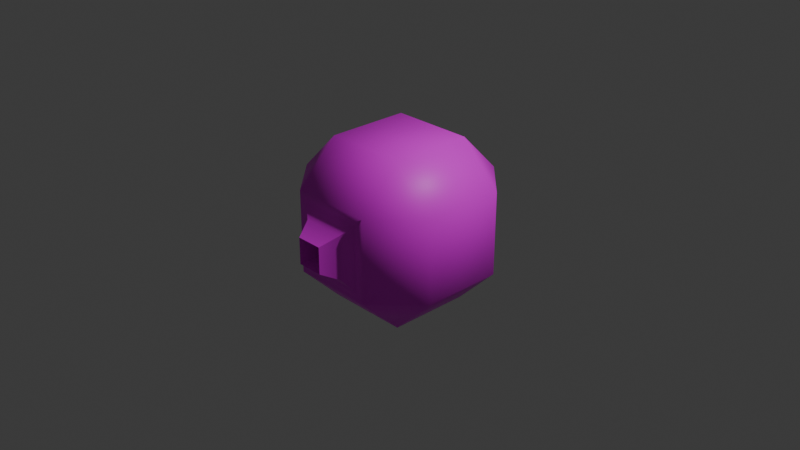 # Source: default_triangled.blend  (saved by Blender 4.1.24; exported with 4.5.12 LTS)
import bpy
from mathutils import Matrix  # noqa: F401  (used for matrix-valued properties, if any)

bpy.ops.wm.read_factory_settings(use_empty=True)
scene = bpy.context.scene
scene.name = 'Scene'

# ---- collections
col_collection = bpy.data.collections.new('Collection'); scene.collection.children.link(col_collection)

# ---- images (referenced by path relative to the original .blend; pixels are not part of the script)
import os
ASSET_DIR = os.environ.get("B2B_ASSET_DIR", "")  # directory of the original .blend (textures are referenced by path, not embedded)
HERE = os.path.dirname(os.path.abspath(__file__))  # packed textures are extracted next to this script under _unpacked/

def load_image(name, relpath, width, height, colorspace="sRGB"):
    """Load a texture the original file referenced (path relative to the .blend, or extracted next to this script)."""
    p = next((c for c in (os.path.join(HERE, relpath), os.path.join(ASSET_DIR, relpath)) if relpath and os.path.exists(c)), "")
    if p:
        img = bpy.data.images.load(p, check_existing=True)
        img.name = name
    else:  # same state as the original file: an image datablock whose file is absent (Cycles renders it pink)
        img = bpy.data.images.new(name, width, height)
        img.source = "FILE"
        img.filepath = "//" + (relpath or name)
    img.colorspace_settings.name = colorspace
    return img
img_default_png = load_image('default.png', 'default.png', 1024, 1024, 'sRGB')

# ---- materials (node trees are filled in below, after node groups)
mat_material = bpy.data.materials.new('Material')
mat_material.alpha_threshold = 0.0
mat_material.use_transparent_shadow = False
mat_material.roughness = 0.5
mat_material.line_color = (0.0, 0.0, 0.0, 1.0)

# ---- material node trees
mat_material.use_nodes = True; mat_material.node_tree.nodes.clear()
_N = mat_material.node_tree.nodes; _L = mat_material.node_tree.links
n0 = _N.new('ShaderNodeOutputMaterial'); n0.name = 'Material Output'; n0.location = (300, 300)
n1 = _N.new('ShaderNodeBsdfPrincipled'); n1.name = 'Principled BSDF'; n1.location = (10, 300)
n1.inputs[3].default_value = 1.45
n2 = _N.new('ShaderNodeTexImage'); n2.name = '画像テクスチャ'; n2.location = (-280, 280)
n2.image = img_default_png
_L.new(n1.outputs[0], n0.inputs[0])
_L.new(n2.outputs[0], n1.inputs[0])
n0.is_active_output = True

# ---- world
world_world = bpy.data.worlds.new('World'); scene.world = world_world
world_world.use_nodes = True; world_world.node_tree.nodes.clear()
_N = world_world.node_tree.nodes; _L = world_world.node_tree.links
n0 = _N.new('ShaderNodeOutputWorld'); n0.name = 'World Output'; n0.location = (300, 300)
n1 = _N.new('ShaderNodeBackground'); n1.name = 'Background'; n1.location = (10, 300)
n1.inputs[0].default_value = (0.05088, 0.05088, 0.05088, 1.0)
_L.new(n1.outputs[0], n0.inputs[0])
n0.is_active_output = True
world_world.color = (0.05088, 0.05088, 0.05088)
world_world.use_sun_shadow = False
world_world.sun_shadow_jitter_overblur = 0.0

# ---- cameras
cam_camera = bpy.data.cameras.new('Camera')
cam_camera.clip_end = 100.0
cam_camera.ortho_scale = 7.314

# ---- lights
light_light = bpy.data.lights.new('Light', 'POINT')
light_light.transmission_factor = 0.0
light_light.energy = 1000.0
light_light.shadow_soft_size = 0.1
light_light.shadow_maximum_resolution = 0.006
light_light.use_absolute_resolution = True

# ---- meshes
me_cube = bpy.data.meshes.new('Cube')
me_cube.from_pydata([(0.45, 0.45, 0.9), (0.9, 0.45, 0.45), (0.45, 0.9, 0.45), (0.45, 0.45, -0.9), (0.45, 0.9, -0.45), (0.9, 0.45, -0.45), (0.45, -0.45, 0.9), (0.45, -0.9, 0.45), (0.9, -0.45, 0.45), (0.45, -0.45, -0.9), (0.9, -0.45, -0.45), (-0.45, 0.45, 0.9), (-0.45, 0.9, 0.45), (-0.9, 0.45, 0.45), (-0.45, 0.45, -0.9), (-0.9, 0.45, -0.45), (-0.45, 0.9, -0.45), (-0.45, -0.45, 0.9), (-0.9, -0.45, 0.45), (-0.45, -0.9, 0.45), (-0.45, -0.45, -0.9), (-0.45, -0.9, -0.45), (-0.9, -0.45, -0.45), (0.0, -0.02199, 3.353e-09), (-0.1437, -1.17, -0.1437), (-0.1437, -1.17, 0.1437), (0.1437, -1.17, 0.1437), (-0.3592, -0.9, -0.3592), (-0.2368, -0.9894, 0.2368), (-0.3592, -0.9, 0.3592), (0.2368, -0.9894, -0.2368), (0.3592, -0.9, -0.3592), (0.3592, -0.9, 0.3592), (0.2368, -0.9894, 0.2368), (0.1437, -1.17, -0.1437), (-0.2368, -0.9894, -0.2368), (0.45, -0.9, -0.45)], [], [(28, 26, 33), (0, 1, 2), (3, 4, 5), (6, 7, 8), (9, 10, 36), (11, 12, 13), (14, 15, 16), (17, 18, 19), (20, 21, 22), (20, 15, 14), (6, 1, 0), (11, 18, 17), (3, 10, 9), (17, 7, 6), (17, 0, 11), (14, 9, 20), (36, 8, 7), (14, 4, 3), (35, 25, 28), (2, 11, 0), (22, 13, 15), (5, 8, 10), (9, 21, 20), (15, 12, 16), (18, 21, 19), (4, 1, 5), (12, 4, 16), (25, 24, 23), (30, 24, 35), (21, 29, 19), (26, 25, 23), (24, 34, 23), (34, 26, 23), (28, 27, 35), (32, 30, 31), (33, 29, 28), (31, 35, 27), (33, 34, 30), (36, 32, 31), (32, 19, 29), (31, 21, 36), (28, 25, 26), (20, 22, 15), (6, 8, 1), (11, 13, 18), (3, 5, 10), (17, 19, 7), (17, 6, 0), (14, 3, 9), (36, 10, 8), (14, 16, 4), (35, 24, 25), (2, 12, 11), (22, 18, 13), (5, 1, 8), (9, 36, 21), (15, 13, 12), (18, 22, 21), (4, 2, 1), (12, 2, 4), (30, 34, 24), (21, 27, 29), (28, 29, 27), (32, 33, 30), (33, 32, 29), (31, 30, 35), (33, 26, 34), (36, 7, 32), (32, 7, 19), (31, 27, 21)])
me_cube.polygons.foreach_set('use_smooth', [True] * 70)
_k = set([(23, 24), (23, 25), (23, 26), (23, 34), (24, 25), (24, 34), (24, 35), (25, 26), (25, 28), (26, 33), (26, 34), (27, 35), (28, 29), (30, 31), (30, 34), (32, 33)])
me_cube.attributes.new('sharp_edge', 'BOOLEAN', 'EDGE').data.foreach_set('value', [ (min(e.vertices), max(e.vertices)) in _k for e in me_cube.edges])
_uv = me_cube.uv_layers.new(name='UVMap')
_uv.uv.foreach_set('vector', [0.802, 0.4147, 0.8282, 0.4746, 0.8022, 0.5008, 0.4459, 0.7169, 0.544, 0.6232, 0.576, 0.7549, 0.4509, 0.337, 0.5849, 0.3026, 0.5477, 0.4358, 0.8934, 0.9843, 0.8737, 0.8764, 0.9859, 0.893, 0.8934, 0.6323, 0.9818, 0.7223, 0.8755, 0.7424, 0.2576, 0.7222, 0.1239, 0.7565, 0.1611, 0.6236, 0.2617, 0.3388, 0.1624, 0.4347, 0.129, 0.3008, 0.7181, 0.9843, 0.6253, 0.8837, 0.7409, 0.8685, 0.7261, 0.6311, 0.7409, 0.7346, 0.6376, 0.7125, 0.3169, 0.4658, 0.1624, 0.4347, 0.2617, 0.3388, 0.3897, 0.5907, 0.544, 0.6232, 0.4459, 0.7169, 0.2576, 0.7222, 0.2874, 0.5697, 0.3235, 0.6009, 0.4509, 0.337, 0.422, 0.4893, 0.3845, 0.4594, 0.7181, 0.9843, 0.8737, 0.8764, 0.8934, 0.9843, 0.3235, 0.6009, 0.4459, 0.7169, 0.2576, 0.7222, 0.2617, 0.3388, 0.3845, 0.4594, 0.3169, 0.4658, 0.8755, 0.7424, 0.9859, 0.893, 0.8737, 0.8764, 0.2617, 0.3388, 0.4497, 0.2032, 0.4509, 0.337, 0.8875, 0.4154, 0.8306, 0.4435, 0.802, 0.4147, 0.4497, 0.85, 0.2576, 0.7222, 0.4459, 0.7169, 0.2835, 0.5034, 0.1611, 0.6236, 0.1624, 0.4347, 0.5477, 0.4358, 0.4249, 0.5543, 0.422, 0.4893, 0.8934, 0.6323, 0.7409, 0.7346, 0.7261, 0.6311, 0.1624, 0.4347, 0.02754, 0.6227, 0.02883, 0.4337, 0.6253, 0.8837, 0.7409, 0.7346, 0.7409, 0.8685, 0.6802, 0.4385, 0.544, 0.6232, 0.5477, 0.4358, 0.2586, 0.01567, 0.4497, 0.2032, 0.2604, 0.2049, 0.7877, 0.2623, 0.7877, 0.1209, 0.8584, 0.1916, 0.8877, 0.5004, 0.8616, 0.4412, 0.8875, 0.4154, 0.9306, 0.3718, 0.7751, 0.3884, 0.7579, 0.371, 0.9291, 0.2623, 0.7877, 0.2623, 0.8584, 0.1916, 0.7877, 0.1209, 0.9291, 0.1209, 0.8584, 0.1916, 0.9291, 0.1209, 0.9291, 0.2623, 0.8584, 0.1916, 0.802, 0.4147, 0.9138, 0.3887, 0.8875, 0.4154, 0.7754, 0.5277, 0.8877, 0.5004, 0.9141, 0.5266, 0.8022, 0.5008, 0.7751, 0.3884, 0.802, 0.4147, 0.9141, 0.5266, 0.8875, 0.4154, 0.9138, 0.3887, 0.8022, 0.5008, 0.8593, 0.4721, 0.8877, 0.5004, 0.9314, 0.5436, 0.7754, 0.5277, 0.9141, 0.5266, 0.7754, 0.5277, 0.7579, 0.371, 0.7751, 0.3884, 0.9141, 0.5266, 0.9306, 0.3718, 0.9314, 0.5436, 0.802, 0.4147, 0.8306, 0.4435, 0.8282, 0.4746, 0.3169, 0.4658, 0.2835, 0.5034, 0.1624, 0.4347, 0.3897, 0.5907, 0.4249, 0.5543, 0.544, 0.6232, 0.2576, 0.7222, 0.1611, 0.6236, 0.2874, 0.5697, 0.4509, 0.337, 0.5477, 0.4358, 0.422, 0.4893, 0.7181, 0.9843, 0.7409, 0.8685, 0.8737, 0.8764, 0.3235, 0.6009, 0.3897, 0.5907, 0.4459, 0.7169, 0.2617, 0.3388, 0.4509, 0.337, 0.3845, 0.4594, 0.8755, 0.7424, 0.9818, 0.7223, 0.9859, 0.893, 0.2617, 0.3388, 0.2604, 0.2049, 0.4497, 0.2032, 0.8875, 0.4154, 0.8616, 0.4412, 0.8306, 0.4435, 0.4497, 0.85, 0.2614, 0.8554, 0.2576, 0.7222, 0.2835, 0.5034, 0.2874, 0.5697, 0.1611, 0.6236, 0.5477, 0.4358, 0.544, 0.6232, 0.4249, 0.5543, 0.8934, 0.6323, 0.8755, 0.7424, 0.7409, 0.7346, 0.1624, 0.4347, 0.1611, 0.6236, 0.02754, 0.6227, 0.6253, 0.8837, 0.6376, 0.7125, 0.7409, 0.7346, 0.6802, 0.4385, 0.6764, 0.6259, 0.544, 0.6232, 0.2586, 0.01567, 0.4479, 0.01389, 0.4497, 0.2032, 0.8877, 0.5004, 0.8593, 0.4721, 0.8616, 0.4412, 0.9306, 0.3718, 0.9138, 0.3887, 0.7751, 0.3884, 0.802, 0.4147, 0.7751, 0.3884, 0.9138, 0.3887, 0.7754, 0.5277, 0.8022, 0.5008, 0.8877, 0.5004, 0.8022, 0.5008, 0.7754, 0.5277, 0.7751, 0.3884, 0.9141, 0.5266, 0.8877, 0.5004, 0.8875, 0.4154, 0.8022, 0.5008, 0.8282, 0.4746, 0.8593, 0.4721, 0.9314, 0.5436, 0.7579, 0.5454, 0.7754, 0.5277, 0.7754, 0.5277, 0.7579, 0.5454, 0.7579, 0.371, 0.9141, 0.5266, 0.9138, 0.3887, 0.9306, 0.3718])
me_cube.materials.append(mat_material)
me_cube.use_mirror_vertex_groups = False
me_cube.update()

# ---- objects
ob_cube = bpy.data.objects.new('Cube', me_cube)
ob_light = bpy.data.objects.new('Light', light_light)
ob_camera = bpy.data.objects.new('Camera', cam_camera)

# ---- transforms, parenting, visibility, modifiers, constraints
ob_cube.location = (0.0, 0.0, 0.0)
ob_cube.lock_rotations_4d = False
ob_cube.empty_display_type = 'ARROWS'
ob_cube.lineart.crease_threshold = 0.0
ob_light.location = (4.076, 1.005, 5.904)
ob_light.rotation_euler = (0.6503, 0.05522, 1.866)
ob_light.lock_rotations_4d = False
ob_light.empty_display_type = 'ARROWS'
ob_light.color = (0.0, 0.0, 0.0, 0.0)
ob_light.lineart.crease_threshold = 0.0
ob_camera.location = (7.359, -6.926, 4.958)
ob_camera.rotation_euler = (1.109, 0.0, 0.8149)
ob_camera.lock_rotations_4d = False
ob_camera.empty_display_type = 'ARROWS'
ob_camera.color = (0.0, 0.0, 0.0, 0.0)
ob_camera.display_type = 'WIRE'
ob_camera.lineart.crease_threshold = 0.0

# ---- collection membership
col_collection.objects.link(ob_cube)
col_collection.objects.link(ob_light)
col_collection.objects.link(ob_camera)

# ---- scene / render settings (as saved in the file)
scene.camera = ob_camera
scene.frame_start = 1; scene.frame_end = 250; scene.frame_set(1)
scene.render.engine = 'BLENDER_EEVEE_NEXT'
scene.cycles.sampling_pattern = 'TABULATED_SOBOL'
scene.eevee.ray_tracing_options.trace_max_roughness = 0.0
bpy.context.view_layer.update()
